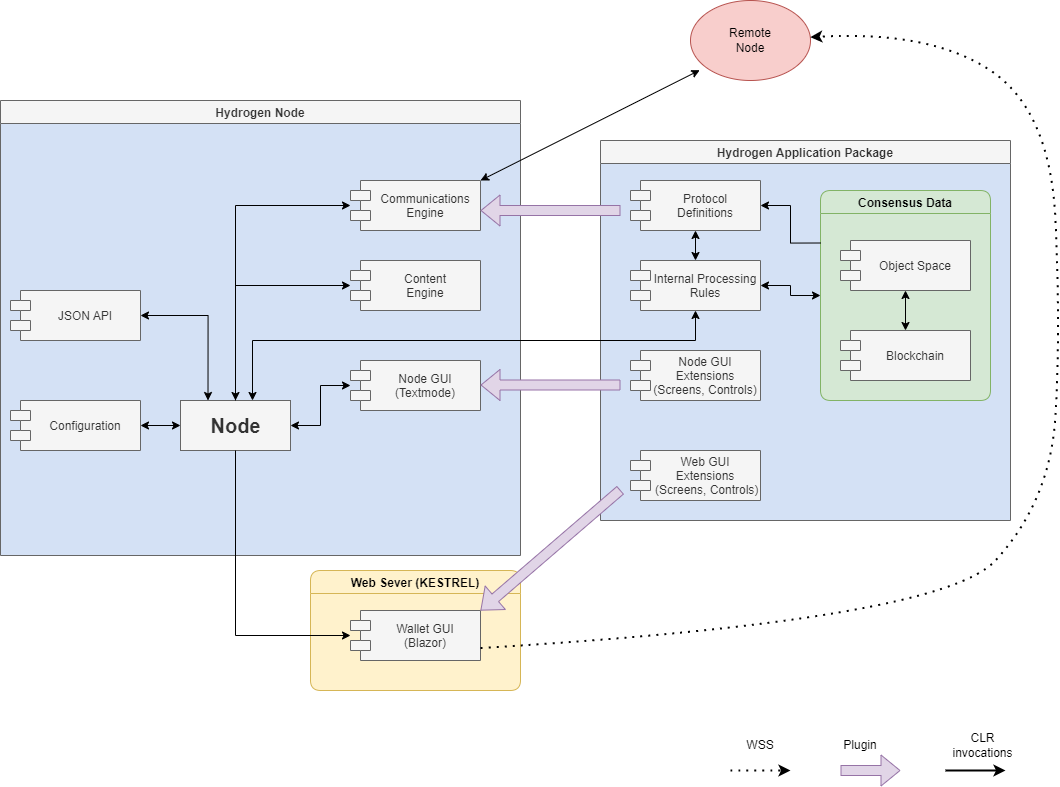

The diagram above was exported from draw.io. Its source (the exported page's mxGraphModel, read from the mxfile embedded in the PNG):
<mxGraphModel dx="1574" dy="1236" grid="1" gridSize="10" guides="1" tooltips="1" connect="1" arrows="1" fold="1" page="1" pageScale="1" pageWidth="1100" pageHeight="850" background="none" math="0" shadow="0">
  <root>
    <mxCell id="0" />
    <mxCell id="1" parent="0" />
    <mxCell id="aPm8VK0jU1T9VqsOn7z3-39" value="Hydrogen Node" style="swimlane;fontSize=12;swimlaneLine=1;collapsible=0;fillColor=#f5f5f5;strokeColor=#666666;swimlaneFillColor=#D4E1F5;fontColor=#333333;" vertex="1" parent="1">
      <mxGeometry x="20" y="140" width="520" height="455" as="geometry">
        <mxRectangle x="350" y="320" width="170" height="23" as="alternateBounds" />
      </mxGeometry>
    </mxCell>
    <mxCell id="aPm8VK0jU1T9VqsOn7z3-40" value="" style="edgeStyle=orthogonalEdgeStyle;rounded=0;orthogonalLoop=1;jettySize=auto;html=1;fontSize=12;startArrow=classic;startFill=1;endArrow=classic;endFill=1;" edge="1" parent="aPm8VK0jU1T9VqsOn7z3-39">
      <mxGeometry relative="1" as="geometry">
        <mxPoint x="280" y="170" as="sourcePoint" />
      </mxGeometry>
    </mxCell>
    <mxCell id="5EGVVRtceuIev_N6mZ3z-2" value="Communications&#10;Engine" style="shape=module;align=center;spacingLeft=20;align=center;verticalAlign=middle;fillColor=#f5f5f5;fontColor=#333333;strokeColor=#666666;" parent="aPm8VK0jU1T9VqsOn7z3-39" vertex="1">
      <mxGeometry x="350" y="80" width="130" height="50" as="geometry" />
    </mxCell>
    <mxCell id="5EGVVRtceuIev_N6mZ3z-16" value="Content&#10;Engine" style="shape=module;align=center;spacingLeft=20;align=center;verticalAlign=middle;fillColor=#f5f5f5;fontColor=#333333;strokeColor=#666666;" parent="aPm8VK0jU1T9VqsOn7z3-39" vertex="1">
      <mxGeometry x="350" y="160" width="130" height="50" as="geometry" />
    </mxCell>
    <mxCell id="5EGVVRtceuIev_N6mZ3z-44" value="Node GUI&#10;(Textmode)" style="shape=module;align=center;spacingLeft=20;align=center;verticalAlign=middle;fillColor=#f5f5f5;fontColor=#333333;strokeColor=#666666;" parent="aPm8VK0jU1T9VqsOn7z3-39" vertex="1">
      <mxGeometry x="350" y="260" width="130" height="50" as="geometry" />
    </mxCell>
    <mxCell id="5EGVVRtceuIev_N6mZ3z-1" value="Node" style="html=1;fontStyle=1;fontSize=20;fillColor=#f5f5f5;fontColor=#333333;strokeColor=#666666;" parent="aPm8VK0jU1T9VqsOn7z3-39" vertex="1">
      <mxGeometry x="180" y="300" width="110" height="50" as="geometry" />
    </mxCell>
    <mxCell id="5EGVVRtceuIev_N6mZ3z-3" value="" style="edgeStyle=segmentEdgeStyle;endArrow=classic;html=1;rounded=0;startArrow=classic;startFill=1;endFill=1;" parent="aPm8VK0jU1T9VqsOn7z3-39" source="5EGVVRtceuIev_N6mZ3z-2" target="5EGVVRtceuIev_N6mZ3z-1" edge="1">
      <mxGeometry width="50" height="50" relative="1" as="geometry">
        <mxPoint x="470" y="280" as="sourcePoint" />
        <mxPoint x="520" y="230" as="targetPoint" />
      </mxGeometry>
    </mxCell>
    <mxCell id="5EGVVRtceuIev_N6mZ3z-45" value="" style="edgeStyle=orthogonalEdgeStyle;rounded=0;orthogonalLoop=1;jettySize=auto;html=1;fontSize=12;startArrow=classic;startFill=1;endArrow=classic;endFill=1;" parent="aPm8VK0jU1T9VqsOn7z3-39" source="5EGVVRtceuIev_N6mZ3z-44" target="5EGVVRtceuIev_N6mZ3z-1" edge="1">
      <mxGeometry relative="1" as="geometry" />
    </mxCell>
    <mxCell id="5EGVVRtceuIev_N6mZ3z-17" value="" style="edgeStyle=orthogonalEdgeStyle;rounded=0;orthogonalLoop=1;jettySize=auto;html=1;fontSize=12;startArrow=classic;startFill=1;endArrow=none;endFill=0;" parent="aPm8VK0jU1T9VqsOn7z3-39" source="5EGVVRtceuIev_N6mZ3z-16" target="5EGVVRtceuIev_N6mZ3z-1" edge="1">
      <mxGeometry relative="1" as="geometry" />
    </mxCell>
    <mxCell id="5EGVVRtceuIev_N6mZ3z-4" value="Configuration" style="shape=module;align=center;spacingLeft=20;align=center;verticalAlign=middle;fillColor=#f5f5f5;fontColor=#333333;strokeColor=#666666;" parent="aPm8VK0jU1T9VqsOn7z3-39" vertex="1">
      <mxGeometry x="10" y="300" width="130" height="50" as="geometry" />
    </mxCell>
    <mxCell id="5EGVVRtceuIev_N6mZ3z-62" value="" style="edgeStyle=orthogonalEdgeStyle;rounded=0;orthogonalLoop=1;jettySize=auto;html=1;fontSize=12;startArrow=classic;startFill=1;endArrow=classic;endFill=1;entryX=0;entryY=0.5;entryDx=0;entryDy=0;" parent="aPm8VK0jU1T9VqsOn7z3-39" source="5EGVVRtceuIev_N6mZ3z-4" target="5EGVVRtceuIev_N6mZ3z-1" edge="1">
      <mxGeometry relative="1" as="geometry" />
    </mxCell>
    <mxCell id="5EGVVRtceuIev_N6mZ3z-14" value="JSON API" style="shape=module;align=center;spacingLeft=20;align=center;verticalAlign=middle;fillColor=#f5f5f5;fontColor=#333333;strokeColor=#666666;" parent="aPm8VK0jU1T9VqsOn7z3-39" vertex="1">
      <mxGeometry x="10" y="190" width="130" height="50" as="geometry" />
    </mxCell>
    <mxCell id="5EGVVRtceuIev_N6mZ3z-8" value="" style="edgeStyle=orthogonalEdgeStyle;rounded=0;orthogonalLoop=1;jettySize=auto;html=1;startArrow=classic;startFill=1;endArrow=classic;endFill=1;entryX=0.25;entryY=0;entryDx=0;entryDy=0;" parent="aPm8VK0jU1T9VqsOn7z3-39" source="5EGVVRtceuIev_N6mZ3z-14" target="5EGVVRtceuIev_N6mZ3z-1" edge="1">
      <mxGeometry relative="1" as="geometry">
        <mxPoint x="250" y="594" as="sourcePoint" />
      </mxGeometry>
    </mxCell>
    <mxCell id="5EGVVRtceuIev_N6mZ3z-10" value="Web Sever (KESTREL)" style="swimlane;fontSize=12;swimlaneLine=1;rounded=1;strokeColor=#d6b656;shadow=0;allowArrows=1;resizable=1;collapsible=0;fillColor=#fff2cc;swimlaneFillColor=#FFF2CC;" parent="1" vertex="1">
      <mxGeometry x="330" y="610" width="210" height="120" as="geometry">
        <mxRectangle x="350" y="540" width="170" height="23" as="alternateBounds" />
      </mxGeometry>
    </mxCell>
    <mxCell id="5EGVVRtceuIev_N6mZ3z-13" value="Wallet GUI&#10;(Blazor)" style="shape=module;align=center;spacingLeft=20;align=center;verticalAlign=middle;fillColor=#f5f5f5;fontColor=#333333;strokeColor=#666666;" parent="5EGVVRtceuIev_N6mZ3z-10" vertex="1">
      <mxGeometry x="40" y="40" width="130" height="50" as="geometry" />
    </mxCell>
    <mxCell id="5EGVVRtceuIev_N6mZ3z-15" value="" style="edgeStyle=orthogonalEdgeStyle;rounded=0;orthogonalLoop=1;jettySize=auto;html=1;fontSize=12;startArrow=classic;startFill=1;endArrow=none;endFill=0;" parent="1" source="5EGVVRtceuIev_N6mZ3z-13" target="5EGVVRtceuIev_N6mZ3z-1" edge="1">
      <mxGeometry relative="1" as="geometry" />
    </mxCell>
    <mxCell id="5EGVVRtceuIev_N6mZ3z-23" value="Hydrogen Application Package" style="swimlane;fontSize=12;swimlaneLine=1;collapsible=0;fillColor=#f5f5f5;strokeColor=#666666;swimlaneFillColor=#D4E1F5;fontColor=#333333;" parent="1" vertex="1">
      <mxGeometry x="620" y="180" width="410" height="380" as="geometry">
        <mxRectangle x="350" y="320" width="170" height="23" as="alternateBounds" />
      </mxGeometry>
    </mxCell>
    <mxCell id="5EGVVRtceuIev_N6mZ3z-30" value="" style="edgeStyle=orthogonalEdgeStyle;rounded=0;orthogonalLoop=1;jettySize=auto;html=1;fontSize=12;startArrow=classic;startFill=1;endArrow=classic;endFill=1;" parent="5EGVVRtceuIev_N6mZ3z-23" target="5EGVVRtceuIev_N6mZ3z-25" edge="1">
      <mxGeometry relative="1" as="geometry">
        <mxPoint x="280" y="170" as="sourcePoint" />
      </mxGeometry>
    </mxCell>
    <mxCell id="5EGVVRtceuIev_N6mZ3z-38" value="Web GUI &#10;Extensions&#10; (Screens, Controls)" style="shape=module;align=center;spacingLeft=20;align=center;verticalAlign=middle;fillColor=#f5f5f5;fontColor=#333333;strokeColor=#666666;" parent="5EGVVRtceuIev_N6mZ3z-23" vertex="1">
      <mxGeometry x="30" y="310" width="130" height="50" as="geometry" />
    </mxCell>
    <mxCell id="5EGVVRtceuIev_N6mZ3z-58" value="" style="edgeStyle=orthogonalEdgeStyle;rounded=0;orthogonalLoop=1;jettySize=auto;html=1;fontSize=12;startArrow=classic;startFill=1;endArrow=classic;endFill=1;" parent="5EGVVRtceuIev_N6mZ3z-23" source="5EGVVRtceuIev_N6mZ3z-42" target="5EGVVRtceuIev_N6mZ3z-55" edge="1">
      <mxGeometry relative="1" as="geometry" />
    </mxCell>
    <mxCell id="5EGVVRtceuIev_N6mZ3z-42" value="Protocol&#10;Definitions" style="shape=module;align=center;spacingLeft=20;align=center;verticalAlign=middle;fillColor=#f5f5f5;fontColor=#333333;strokeColor=#666666;" parent="5EGVVRtceuIev_N6mZ3z-23" vertex="1">
      <mxGeometry x="30" y="40" width="130" height="50" as="geometry" />
    </mxCell>
    <mxCell id="5EGVVRtceuIev_N6mZ3z-46" value="Node GUI&#10;Extensions&#10;(Screens, Controls)" style="shape=module;align=center;spacingLeft=20;align=center;verticalAlign=middle;fillColor=#f5f5f5;fontColor=#333333;strokeColor=#666666;" parent="5EGVVRtceuIev_N6mZ3z-23" vertex="1">
      <mxGeometry x="30" y="210" width="130" height="50" as="geometry" />
    </mxCell>
    <mxCell id="5EGVVRtceuIev_N6mZ3z-55" value="Internal Processing&#10;Rules" style="shape=module;align=center;spacingLeft=20;align=center;verticalAlign=middle;fillColor=#f5f5f5;fontColor=#333333;strokeColor=#666666;" parent="5EGVVRtceuIev_N6mZ3z-23" vertex="1">
      <mxGeometry x="30" y="120" width="130" height="50" as="geometry" />
    </mxCell>
    <mxCell id="aPm8VK0jU1T9VqsOn7z3-13" value="" style="edgeStyle=orthogonalEdgeStyle;rounded=0;orthogonalLoop=1;jettySize=auto;html=1;startArrow=classic;startFill=1;" edge="1" parent="5EGVVRtceuIev_N6mZ3z-23" source="aPm8VK0jU1T9VqsOn7z3-9" target="5EGVVRtceuIev_N6mZ3z-55">
      <mxGeometry relative="1" as="geometry" />
    </mxCell>
    <mxCell id="aPm8VK0jU1T9VqsOn7z3-9" value="Consensus Data" style="swimlane;fontSize=12;swimlaneLine=1;rounded=1;strokeColor=#82b366;shadow=0;allowArrows=1;resizable=1;collapsible=0;fillColor=#d5e8d4;swimlaneFillColor=#D5E8D4;" vertex="1" parent="5EGVVRtceuIev_N6mZ3z-23">
      <mxGeometry x="220" y="50" width="170" height="210" as="geometry">
        <mxRectangle x="350" y="540" width="170" height="23" as="alternateBounds" />
      </mxGeometry>
    </mxCell>
    <mxCell id="aPm8VK0jU1T9VqsOn7z3-10" value="" style="edgeStyle=orthogonalEdgeStyle;rounded=0;orthogonalLoop=1;jettySize=auto;html=1;startArrow=classic;startFill=1;" edge="1" parent="aPm8VK0jU1T9VqsOn7z3-9" source="aPm8VK0jU1T9VqsOn7z3-11" target="aPm8VK0jU1T9VqsOn7z3-12">
      <mxGeometry relative="1" as="geometry" />
    </mxCell>
    <mxCell id="aPm8VK0jU1T9VqsOn7z3-11" value="Object Space" style="shape=module;align=center;spacingLeft=20;align=center;verticalAlign=middle;fillColor=#f5f5f5;fontColor=#333333;strokeColor=#666666;" vertex="1" parent="aPm8VK0jU1T9VqsOn7z3-9">
      <mxGeometry x="20" y="50" width="130" height="50" as="geometry" />
    </mxCell>
    <mxCell id="aPm8VK0jU1T9VqsOn7z3-12" value="Blockchain" style="shape=module;align=center;spacingLeft=20;align=center;verticalAlign=middle;fillColor=#f5f5f5;fontColor=#333333;strokeColor=#666666;" vertex="1" parent="aPm8VK0jU1T9VqsOn7z3-9">
      <mxGeometry x="20" y="140" width="130" height="50" as="geometry" />
    </mxCell>
    <mxCell id="aPm8VK0jU1T9VqsOn7z3-14" value="" style="edgeStyle=orthogonalEdgeStyle;rounded=0;orthogonalLoop=1;jettySize=auto;html=1;startArrow=none;startFill=0;exitX=0;exitY=0.25;exitDx=0;exitDy=0;endArrow=classic;endFill=1;" edge="1" parent="5EGVVRtceuIev_N6mZ3z-23" source="aPm8VK0jU1T9VqsOn7z3-9" target="5EGVVRtceuIev_N6mZ3z-42">
      <mxGeometry relative="1" as="geometry">
        <mxPoint x="230" y="165" as="sourcePoint" />
        <mxPoint x="190" y="165" as="targetPoint" />
      </mxGeometry>
    </mxCell>
    <mxCell id="aPm8VK0jU1T9VqsOn7z3-17" value="" style="edgeStyle=orthogonalEdgeStyle;rounded=0;orthogonalLoop=1;jettySize=auto;html=1;fontSize=12;startArrow=classic;startFill=1;endArrow=classic;endFill=1;" edge="1" parent="1" source="5EGVVRtceuIev_N6mZ3z-55" target="5EGVVRtceuIev_N6mZ3z-1">
      <mxGeometry relative="1" as="geometry">
        <mxPoint x="660" y="265" as="sourcePoint" />
        <mxPoint x="250" y="440" as="targetPoint" />
        <Array as="points">
          <mxPoint x="715" y="380" />
          <mxPoint x="272" y="380" />
        </Array>
      </mxGeometry>
    </mxCell>
    <mxCell id="aPm8VK0jU1T9VqsOn7z3-19" value="Remote&lt;br&gt;Node" style="ellipse;whiteSpace=wrap;html=1;rounded=1;shadow=0;strokeColor=#b85450;fillColor=#f8cecc;" vertex="1" parent="1">
      <mxGeometry x="710" y="40" width="120" height="80" as="geometry" />
    </mxCell>
    <mxCell id="aPm8VK0jU1T9VqsOn7z3-20" value="" style="endArrow=classic;startArrow=classic;html=1;rounded=0;entryX=0.077;entryY=0.871;entryDx=0;entryDy=0;entryPerimeter=0;exitX=1;exitY=0;exitDx=0;exitDy=0;" edge="1" parent="1" source="5EGVVRtceuIev_N6mZ3z-2" target="aPm8VK0jU1T9VqsOn7z3-19">
      <mxGeometry width="50" height="50" relative="1" as="geometry">
        <mxPoint x="550" y="440" as="sourcePoint" />
        <mxPoint x="600" y="390" as="targetPoint" />
      </mxGeometry>
    </mxCell>
    <mxCell id="aPm8VK0jU1T9VqsOn7z3-24" value="" style="endArrow=classic;dashed=1;html=1;dashPattern=1 3;strokeWidth=2;fontSize=12;curved=1;startArrow=none;startFill=0;endFill=1;exitX=1;exitY=0.75;exitDx=0;exitDy=0;" edge="1" parent="1" source="5EGVVRtceuIev_N6mZ3z-13" target="aPm8VK0jU1T9VqsOn7z3-19">
      <mxGeometry width="50" height="50" relative="1" as="geometry">
        <mxPoint x="540" y="670" as="sourcePoint" />
        <mxPoint x="660" y="330" as="targetPoint" />
        <Array as="points">
          <mxPoint x="960" y="660" />
          <mxPoint x="1070" y="540" />
          <mxPoint x="1080" y="370" />
          <mxPoint x="1070" y="150" />
          <mxPoint x="950" y="70" />
        </Array>
      </mxGeometry>
    </mxCell>
    <mxCell id="aPm8VK0jU1T9VqsOn7z3-32" value="" style="shape=flexArrow;endArrow=classic;html=1;fontSize=12;fillColor=#e1d5e7;strokeColor=#9673a6;" edge="1" parent="1">
      <mxGeometry width="50" height="50" relative="1" as="geometry">
        <mxPoint x="640" y="250" as="sourcePoint" />
        <mxPoint x="500" y="250" as="targetPoint" />
      </mxGeometry>
    </mxCell>
    <mxCell id="aPm8VK0jU1T9VqsOn7z3-33" value="" style="shape=flexArrow;endArrow=classic;html=1;fontSize=12;fillColor=#e1d5e7;strokeColor=#9673a6;" edge="1" parent="1">
      <mxGeometry width="50" height="50" relative="1" as="geometry">
        <mxPoint x="640" y="424.5" as="sourcePoint" />
        <mxPoint x="500" y="424.5" as="targetPoint" />
      </mxGeometry>
    </mxCell>
    <mxCell id="aPm8VK0jU1T9VqsOn7z3-34" value="" style="shape=flexArrow;endArrow=classic;html=1;fontSize=12;fillColor=#e1d5e7;strokeColor=#9673a6;entryX=1;entryY=0;entryDx=0;entryDy=0;" edge="1" parent="1" target="5EGVVRtceuIev_N6mZ3z-13">
      <mxGeometry width="50" height="50" relative="1" as="geometry">
        <mxPoint x="640" y="529.5" as="sourcePoint" />
        <mxPoint x="500" y="670" as="targetPoint" />
      </mxGeometry>
    </mxCell>
    <mxCell id="aPm8VK0jU1T9VqsOn7z3-56" value="" style="shape=flexArrow;endArrow=classic;html=1;fontSize=12;fillColor=#e1d5e7;strokeColor=#9673a6;" edge="1" parent="1">
      <mxGeometry width="50" height="50" relative="1" as="geometry">
        <mxPoint x="860" y="810" as="sourcePoint" />
        <mxPoint x="920" y="810" as="targetPoint" />
      </mxGeometry>
    </mxCell>
    <mxCell id="aPm8VK0jU1T9VqsOn7z3-58" value="Plugin" style="text;html=1;strokeColor=none;fillColor=none;align=center;verticalAlign=middle;whiteSpace=wrap;rounded=0;shadow=0;fontSize=12;" vertex="1" parent="1">
      <mxGeometry x="850" y="770" width="60" height="30" as="geometry" />
    </mxCell>
    <mxCell id="aPm8VK0jU1T9VqsOn7z3-59" value="" style="endArrow=classic;dashed=1;html=1;dashPattern=1 3;strokeWidth=2;fontSize=12;curved=1;startArrow=none;startFill=0;endFill=1;exitX=1;exitY=0.75;exitDx=0;exitDy=0;" edge="1" parent="1">
      <mxGeometry width="50" height="50" relative="1" as="geometry">
        <mxPoint x="750" y="810" as="sourcePoint" />
        <mxPoint x="810" y="810" as="targetPoint" />
      </mxGeometry>
    </mxCell>
    <mxCell id="aPm8VK0jU1T9VqsOn7z3-60" value="WSS" style="text;html=1;strokeColor=none;fillColor=none;align=center;verticalAlign=middle;whiteSpace=wrap;rounded=0;shadow=0;fontSize=12;" vertex="1" parent="1">
      <mxGeometry x="750" y="770" width="60" height="30" as="geometry" />
    </mxCell>
    <mxCell id="aPm8VK0jU1T9VqsOn7z3-61" value="" style="endArrow=classic;html=1;strokeWidth=2;fontSize=12;curved=1;startArrow=none;startFill=0;endFill=1;exitX=1;exitY=0.75;exitDx=0;exitDy=0;" edge="1" parent="1">
      <mxGeometry width="50" height="50" relative="1" as="geometry">
        <mxPoint x="965" y="810" as="sourcePoint" />
        <mxPoint x="1025" y="810" as="targetPoint" />
      </mxGeometry>
    </mxCell>
    <mxCell id="aPm8VK0jU1T9VqsOn7z3-62" value="CLR invocations" style="text;html=1;strokeColor=none;fillColor=none;align=center;verticalAlign=middle;whiteSpace=wrap;rounded=0;shadow=0;fontSize=12;" vertex="1" parent="1">
      <mxGeometry x="965" y="770" width="75" height="30" as="geometry" />
    </mxCell>
  </root>
</mxGraphModel>